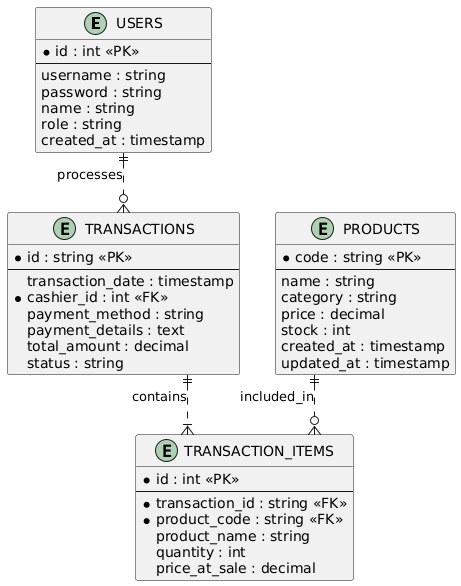

The diagram above was rendered by PlantUML. Its source (embedded in the PNG):
@startuml
skinparam linetype ortho

entity "USERS" as users {
    *id : int <<PK>>
    --
    username : string
    password : string
    name : string
    role : string
    created_at : timestamp
}

entity "PRODUCTS" as products {
    *code : string <<PK>>
    --
    name : string
    category : string
    price : decimal
    stock : int
    created_at : timestamp
    updated_at : timestamp
}

entity "TRANSACTIONS" as transactions {
    *id : string <<PK>>
    --
    transaction_date : timestamp
    *cashier_id : int <<FK>>
    payment_method : string
    payment_details : text
    total_amount : decimal
    status : string
}

entity "TRANSACTION_ITEMS" as items {
    *id : int <<PK>>
    --
    *transaction_id : string <<FK>>
    *product_code : string <<FK>>
    product_name : string
    quantity : int
    price_at_sale : decimal
}

' Relationships
users ||..o{ transactions : processes
transactions ||..|{ items : contains
products ||..o{ items : included_in
@enduml